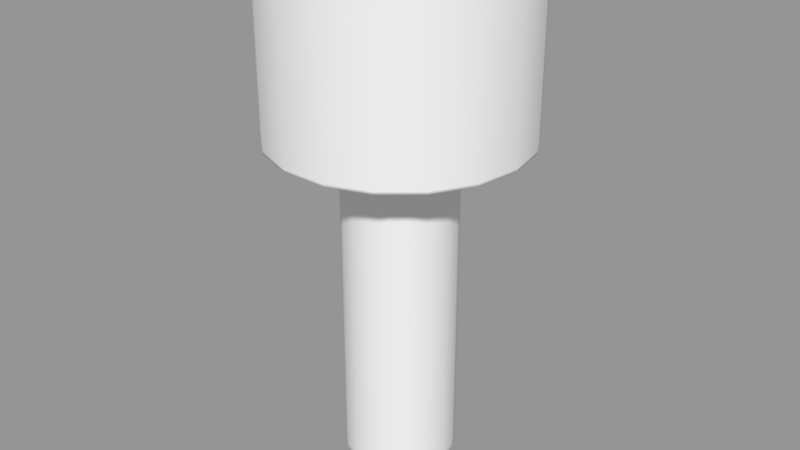 # Source: bolt_1.blend  (saved by Blender 2.79.0; exported with 4.5.12 LTS)
import bpy
from mathutils import Matrix  # noqa: F401  (used for matrix-valued properties, if any)

bpy.ops.wm.read_factory_settings(use_empty=True)
scene = bpy.context.scene
scene.name = 'Scene'

# ---- collections
col_collection_1 = bpy.data.collections.new('Collection 1'); scene.collection.children.link(col_collection_1)

# ---- meshes
me_bolt_1 = bpy.data.meshes.new('bolt_1')
me_bolt_1.from_pydata([(-0.06225, -0.4775, 0.02267), (-0.04172, -0.48, 0.01519), (-0.03401, -0.48, 0.02855), (-0.05074, -0.4775, 0.0426), (0.0663, -0.4775, 0.0), (0.0623, -0.4775, 0.02267), (0.04177, -0.48, 0.01519), (0.04444, -0.48, 0.0), (0.0623, -0.4775, -0.02267), (0.07357, -0.4485, -0.02677), (0.07829, -0.4485, 0.0), (-0.03311, -0.4775, 0.05739), (-0.02219, -0.48, 0.03847), (0.05079, -0.4775, 0.0426), (0.03316, -0.4775, 0.05739), (0.02223, -0.48, 0.03847), (0.03405, -0.48, 0.02855), (0.01153, -0.4775, 0.06527), (0.007736, -0.48, 0.04375), (0.05079, -0.4775, -0.0426), (0.04177, -0.48, -0.01519), (0.03405, -0.48, -0.02855), (0.03316, -0.4775, -0.05739), (0.02223, -0.48, -0.03847), (-0.06225, -0.4775, -0.02267), (-0.05074, -0.4775, -0.0426), (-0.03401, -0.48, -0.02855), (-0.04172, -0.48, -0.01519), (-0.01149, -0.4775, -0.06527), (-0.007691, -0.48, -0.04375), (-0.02219, -0.48, -0.03847), (-0.03311, -0.4775, -0.05739), (-0.06625, -0.4775, 0.0), (-0.0444, -0.48, 0.0), (0.007736, -0.48, -0.04375), (2.3e-05, -0.48, 0.0), (-0.007691, -0.48, 0.04375), (0.05998, -0.4485, -0.05031), (0.01153, -0.4775, -0.06527), (-0.01149, -0.4775, 0.06527), (0.03916, -0.4485, -0.06778), (0.01361, -0.4485, -0.07708), (-0.01357, -0.4485, -0.07708), (-0.03911, -0.4485, -0.06778), (-0.05993, -0.4485, -0.05031), (-0.07352, -0.4485, -0.02677), (-0.07824, -0.4485, 0.0), (-0.07352, -0.4485, 0.02677), (-0.05993, -0.4485, 0.05031), (-0.03911, -0.4485, 0.06778), (-0.01357, -0.4485, 0.07708), (0.01361, -0.4485, 0.07708), (0.03916, -0.4485, 0.06778), (0.05998, -0.4485, 0.05031), (0.07357, -0.4485, 0.02677), (0.03916, -0.4426, -0.06778), (0.01361, -0.4426, -0.07708), (0.01361, 0.02576, -0.07708), (0.03916, 0.02576, -0.06778), (-0.01357, -0.4426, -0.07708), (-0.01357, 0.02576, -0.07708), (-0.07352, -0.4426, 0.02677), (-0.05993, -0.4426, 0.05031), (-0.05993, 0.02576, 0.05031), (-0.07352, 0.02576, 0.02677), (0.03916, -0.4426, 0.06778), (0.05998, -0.4426, 0.05031), (0.05998, 0.02576, 0.05031), (0.03916, 0.02576, 0.06778), (-0.05993, -0.4426, -0.05031), (-0.07352, -0.4426, -0.02677), (-0.07352, 0.02576, -0.02677), (-0.05993, 0.02576, -0.05031), (0.07357, -0.4426, 0.02677), (0.07357, 0.02576, 0.02677), (0.07357, -0.4426, -0.02677), (0.05998, -0.4426, -0.05031), (0.05998, 0.02576, -0.05031), (0.07357, 0.02576, -0.02677), (-0.07824, 0.02576, 0.0), (-0.07824, -0.4426, 0.0), (-0.03911, 0.02576, -0.06778), (-0.03911, -0.4426, -0.06778), (0.07829, -0.4426, 0.0), (0.07829, 0.02576, 0.0), (0.01361, -0.4426, 0.07708), (0.01361, 0.02576, 0.07708), (-0.01357, 0.02576, 0.07708), (-0.01357, -0.4426, 0.07708), (-0.03911, -0.4426, 0.06778), (-0.03911, 0.02576, 0.06778), (-0.03063, 0.2606, 0.1739), (-0.03063, 0.1419, 0.1739), (0.03067, 0.1419, 0.1739), (0.03067, 0.2606, 0.1739), (0.02999, 0.01935, 0.17), (1.6e-05, 0.01935, 6.7e-05), (0.08631, 0.01935, 0.1495), (0.08827, 0.1419, 0.1529), (0.08827, 0.2606, 0.1529), (-0.003201, 0.08849, -0.1053), (-0.001569, 0.08849, -0.1089), (-0.04754, 0.08849, -0.08231), (-0.04558, 0.08849, -0.07891), (-0.0951, 0.09241, 0.05315), (-0.0951, 0.1807, 0.05315), (-0.09352, 0.1807, 0.0559), (-0.09352, 0.09241, 0.0559), (-0.0951, 0.2508, -0.05302), (-0.0951, 0.1807, -0.05302), (-0.09352, 0.1807, -0.05576), (-0.09352, 0.2508, -0.05576), (0.09335, 0.2551, -0.05838), (0.09355, 0.2537, -0.05576), (0.09513, 0.2537, -0.05302), (0.0973, 0.2551, -0.05154), (0.1176, 0.2615, 6.7e-05), (0.1099, 0.2627, -0.04296), (0.097, 0.2364, 6.7e-05), (0.001602, 0.09241, -0.1089), (0.001602, 0.1807, -0.1089), (-0.001569, 0.1807, -0.1089), (-0.001569, 0.09241, -0.1089), (-0.01189, 0.08849, -0.06745), (0.01192, 0.08849, -0.06745), (0.003234, 0.08849, -0.1053), (0.1322, 0.2645, -0.1109), (0.1352, 0.2645, -0.1134), (0.08827, 0.2645, -0.1528), (0.08631, 0.2645, -0.1494), (-0.1765, 0.02327, 6.7e-05), (-0.1765, 0.1419, 6.7e-05), (-0.1659, 0.1419, -0.0603), (-0.1659, 0.02327, -0.0603), (-0.02083, 0.2645, 0.1183), (0.02086, 0.2645, 0.1183), (0.0177, 0.2627, 0.1168), (-0.01767, 0.2627, 0.1168), (-0.1352, 0.02327, 0.1135), (-0.1352, 0.1419, 0.1135), (-0.1659, 0.1419, 0.06044), (-0.1659, 0.02327, 0.06044), (0.001602, 0.2508, -0.1089), (0.001602, 0.2537, -0.1089), (-0.001569, 0.2537, -0.1089), (-0.001569, 0.2508, -0.1089), (0.1128, 0.2645, 0.04112), (0.09196, 0.2645, 0.07722), (0.09497, 0.2645, 0.07974), (0.1165, 0.2645, 0.04246), (-0.08824, 0.02327, 0.1529), (-0.08824, 0.1419, 0.1529), (0.09513, 0.1807, -0.05302), (0.09355, 0.1807, -0.05576), (0.09355, 0.09241, -0.05576), (0.09513, 0.09241, -0.05302), (0.1765, 0.2606, 6.7e-05), (0.1765, 0.2645, 6.7e-05), (0.1659, 0.2645, 0.06044), (0.1659, 0.2606, 0.06044), (0.09121, 0.08849, 6.7e-05), (0.06857, 0.08849, 6.7e-05), (0.06444, 0.08849, 0.02351), (0.09286, 0.08849, 0.04996), (0.1659, 0.01935, 0.06044), (0.1659, 0.02327, 0.06044), (0.1352, 0.02327, 0.1135), (0.1352, 0.01935, 0.1135), (-0.0951, 0.2537, -0.05302), (-0.0951, 0.2341, 6.7e-05), (-0.0951, 0.2312, 6.7e-05), (0.001602, 0.08849, 0.109), (0.001602, 0.09241, 0.109), (0.04758, 0.09241, 0.08244), (0.04758, 0.08849, 0.08244), (0.04758, 0.08849, -0.08231), (0.04561, 0.08849, -0.07891), (0.08964, 0.08849, -0.05539), (0.09355, 0.08849, -0.05576), (0.05253, 0.08849, 0.04413), (0.08964, 0.08849, 0.05553), (0.04561, 0.08849, 0.07904), (0.003234, 0.08849, 0.1054), (-0.1322, 0.01935, 0.111), (-0.1622, 0.01935, 0.0591), (0.1622, 0.2645, 0.0591), (0.1726, 0.2645, 6.7e-05), (0.124, 0.2645, 6.7e-05), (-0.04754, 0.09241, -0.08231), (0.03067, 0.2645, -0.1738), (0.02999, 0.2645, -0.1699), (0.08827, 0.2645, 0.1529), (0.03067, 0.2645, 0.1739), (-0.1726, 0.01935, 6.7e-05), (-0.1622, 0.01935, -0.05896), (-0.03063, 0.02327, -0.1738), (-0.03063, 0.1419, -0.1738), (0.03067, 0.1419, -0.1738), (0.03067, 0.02327, -0.1738), (0.02154, 0.2645, 0.1221), (0.02999, 0.2645, 0.17), (0.08631, 0.2645, 0.1495), (0.06199, 0.2645, 0.1074), (0.05253, 0.08849, -0.044), (0.06444, 0.08849, -0.02338), (0.09286, 0.08849, -0.04982), (-0.08824, 0.2606, 0.1529), (-0.08824, 0.2645, 0.1529), (-0.1352, 0.2645, 0.1135), (-0.1352, 0.2606, 0.1135), (0.09513, 0.08849, -0.05302), (0.12, 0.2645, 6.7e-05), (0.1165, 0.2645, -0.04233), (0.1128, 0.2645, -0.04099), (0.1622, 0.2645, -0.05896), (0.09497, 0.2645, -0.07961), (0.1352, 0.2606, 0.1135), (0.1352, 0.2645, 0.1135), (-0.1128, 0.2645, -0.04099), (-0.1165, 0.2645, -0.04233), (-0.1239, 0.2645, 6.7e-05), (-0.12, 0.2645, 6.7e-05), (-0.04848, 0.2364, 0.08406), (-0.04754, 0.2341, 0.08244), (-0.09352, 0.2537, 0.0559), (-0.09332, 0.2551, 0.05852), (0.04758, 0.1611, 0.08244), (0.04758, 0.2312, 0.08244), (0.09355, 0.2508, 0.0559), (0.09355, 0.1807, 0.0559), (0.1322, 0.2645, 0.111), (-0.04754, 0.1611, 0.08244), (-0.04754, 0.09241, 0.08244), (-0.06, 0.2645, -0.1039), (-0.06196, 0.2645, -0.1073), (-0.09494, 0.2645, -0.07961), (-0.09193, 0.2645, -0.07709), (0.001602, 0.08849, -0.1089), (0.003967, 0.2551, -0.11), (0.04758, 0.2341, -0.08231), (0.04851, 0.2364, -0.08392), (-0.1322, 0.2645, -0.1109), (-0.1352, 0.2645, -0.1134), (-0.1659, 0.2645, -0.0603), (-0.1622, 0.2645, -0.05896), (-0.001569, 0.08849, 0.109), (-0.001569, 0.09241, 0.109), (0.03429, 0.08849, -0.05931), (-0.1659, 0.01935, 0.06044), (-0.1765, 0.01935, 6.7e-05), (0.1765, 0.02327, 6.7e-05), (0.1765, 0.1419, 6.7e-05), (0.1659, 0.1419, 0.06044), (-0.001569, 0.2537, 0.109), (-0.001569, 0.2508, 0.109), (-0.04754, 0.2312, 0.08244), (0.09513, 0.08849, 0.05315), (0.09355, 0.08849, 0.0559), (0.09355, 0.09241, 0.0559), (0.09513, 0.09241, 0.05315), (-0.003935, 0.2551, 0.1101), (-0.03063, 0.2645, 0.1739), (-0.1765, 0.2645, 6.7e-05), (-0.1726, 0.2645, 6.7e-05), (-0.05876, 0.2615, 0.1019), (-0.09219, 0.2627, 0.07373), (-0.04754, 0.1611, -0.08231), (-0.09352, 0.09241, -0.05576), (-0.0951, 0.2537, 0.05315), (-0.0951, 0.2508, 0.05315), (-0.03063, 0.02327, 0.1739), (-0.03063, 0.01935, 0.1739), (0.03067, 0.01935, 0.1739), (0.03067, 0.02327, 0.1739), (-0.0951, 0.09241, 6.7e-05), (-0.0951, 0.08849, 6.7e-05), (-0.0951, 0.08849, -0.05302), (-0.0951, 0.09241, -0.05302), (-0.1099, 0.2627, -0.04296), (-0.09727, 0.2551, -0.05154), (-0.09332, 0.2551, -0.05838), (-0.09219, 0.2627, -0.0736), (-0.02083, 0.2645, -0.1181), (-0.02151, 0.2645, -0.122), (-0.1622, 0.2645, 0.0591), (-0.1165, 0.2645, 0.04246), (0.1659, 0.01935, -0.0603), (0.1765, 0.01935, 6.7e-05), (0.1726, 0.01935, 6.7e-05), (0.1622, 0.01935, -0.05896), (-0.003201, 0.08849, 0.1054), (-0.001569, 0.1807, 0.109), (-0.08961, 0.08849, 0.05553), (-0.0525, 0.08849, 0.04413), (-0.06441, 0.08849, 0.02351), (-0.09283, 0.08849, 0.04996), (0.1659, 0.2645, -0.0603), (0.04758, 0.2312, -0.08231), (0.09513, 0.08849, 6.7e-05), (-0.1322, 0.01935, -0.1109), (0.09196, 0.2645, -0.07709), (0.09513, 0.1807, 0.05315), (0.09513, 0.1611, 6.7e-05), (0.09513, 0.09241, 6.7e-05), (0.09513, 0.2508, 0.05315), (0.09513, 0.2312, 6.7e-05), (0.1322, 0.01935, 0.111), (0.02086, 0.2645, -0.1181), (0.0177, 0.2627, -0.1166), (0.05879, 0.2615, -0.1017), (0.06003, 0.2645, -0.1039), (-0.09283, 0.08849, -0.04982), (-0.06441, 0.08849, -0.02338), (-0.0525, 0.08849, -0.044), (-0.08961, 0.08849, -0.05539), (0.1659, 0.2606, -0.0603), (0.02999, 0.01935, -0.1699), (0.08631, 0.01935, -0.1494), (-0.08824, 0.01935, 0.1529), (-0.08628, 0.01935, 0.1495), (-0.02995, 0.01935, 0.17), (-0.03063, 0.2645, -0.1738), (-0.02995, 0.2645, -0.1699), (0.09513, 0.2341, 6.7e-05), (-0.09193, 0.2645, 0.07722), (-0.1128, 0.2645, 0.04112), (-0.09494, 0.2645, 0.07974), (-0.09118, 0.08849, 6.7e-05), (-0.0951, 0.08849, 0.05315), (-0.1352, 0.01935, 0.1135), (-0.01189, 0.08849, 0.06758), (-0.03426, 0.08849, 0.05944), (-0.04558, 0.08849, 0.07904), (0.05879, 0.2615, 0.1019), (0.09223, 0.2627, 0.07373), (0.09335, 0.2551, 0.05852), (0.04851, 0.2364, 0.08406), (0.09223, 0.2627, -0.0736), (0.1659, 0.02327, -0.0603), (0.1659, 0.1419, -0.0603), (0.1352, 0.1419, -0.1134), (0.08827, 0.1419, -0.1528), (0.08827, 0.2606, -0.1528), (0.1352, 0.2606, -0.1134), (-0.04848, 0.2364, -0.08392), (-0.04754, 0.2341, -0.08231), (-0.003935, 0.2551, -0.11), (-0.09352, 0.08849, 0.0559), (0.08827, 0.01935, -0.1528), (0.1352, 0.01935, -0.1134), (0.1322, 0.01935, -0.1109), (0.03067, 0.2606, -0.1738), (0.08827, 0.02327, -0.1528), (0.1352, 0.02327, -0.1134), (-0.05876, 0.2615, -0.1017), (0.003967, 0.2551, 0.1101), (-0.03063, 0.01935, -0.1738), (0.03067, 0.01935, -0.1738), (0.04758, 0.09241, -0.08231), (0.04758, 0.1611, -0.08231), (0.1099, 0.2627, 0.04309), (-0.08628, 0.01935, -0.1494), (-0.0951, 0.1611, 6.7e-05), (-0.06854, 0.08849, 6.7e-05), (-0.06, 0.2645, 0.104), (-0.1322, 0.2645, 0.111), (-0.08628, 0.2645, 0.1495), (-0.03426, 0.08849, -0.05931), (-0.02995, 0.2645, 0.17), (0.09513, 0.2508, -0.05302), (-0.1659, 0.2606, 0.06044), (-0.1659, 0.2645, 0.06044), (-0.1765, 0.2606, 6.7e-05), (-0.09352, 0.08849, -0.05576), (0.1352, 0.1419, 0.1135), (0.001602, 0.1807, 0.109), (0.001602, 0.2508, 0.109), (0.08827, 0.01935, 0.1529), (-0.02995, 0.01935, -0.1699), (-0.08824, 0.01935, -0.1528), (0.09355, 0.2508, -0.05576), (-0.09352, 0.2508, 0.0559), (-0.08824, 0.1419, -0.1528), (-0.08824, 0.2606, -0.1528), (-0.03063, 0.2606, -0.1738), (-0.08628, 0.2645, -0.1494), (-0.08824, 0.2645, -0.1528), (0.06199, 0.2645, -0.1073), (-0.04754, 0.08849, 0.08244), (-0.09697, 0.2364, 6.7e-05), (-0.02151, 0.2645, 0.1221), (0.1622, 0.01935, 0.0591), (0.0973, 0.2551, 0.05167), (0.09513, 0.2537, 0.05315), (0.09355, 0.2537, 0.0559), (-0.09352, 0.2537, -0.05576), (-0.04754, 0.2312, -0.08231), (0.03429, 0.08849, 0.05944), (0.06003, 0.2645, 0.104), (-0.09727, 0.2551, 0.05167), (-0.1175, 0.2615, 6.7e-05), (-0.1099, 0.2627, 0.04309), (-0.1659, 0.01935, -0.0603), (0.04758, 0.2341, 0.08244), (-0.06196, 0.2645, 0.1074), (0.001602, 0.2537, 0.109), (0.08827, 0.02327, 0.1529), (-0.1352, 0.2606, -0.1134), (-0.08824, 0.02327, -0.1528), (-0.01767, 0.2627, -0.1166), (-0.1352, 0.1419, -0.1134), (0.01192, 0.08849, 0.06758), (-0.1352, 0.02327, -0.1134), (-0.1352, 0.01935, -0.1134), (-0.1659, 0.2606, -0.0603), (0.02154, 0.2645, -0.122)], [], [(0, 1, 2, 3), (4, 5, 6, 7), (8, 9, 10, 4), (11, 3, 2, 12), (13, 14, 15, 16), (14, 17, 18, 15), (19, 8, 20, 21), (8, 4, 7, 20), (22, 19, 21, 23), (5, 13, 16, 6), (24, 25, 26, 27), (28, 29, 30, 31), (32, 24, 27, 33), (1, 0, 32, 33), (25, 31, 30, 26), (34, 35, 29), (18, 36, 35), (21, 20, 35), (30, 29, 35), (33, 35, 1), (15, 35, 16), (33, 27, 35), (7, 35, 20), (15, 18, 35), (36, 12, 35), (23, 21, 35), (12, 2, 35), (7, 6, 35), (6, 16, 35), (23, 35, 34), (2, 1, 35), (26, 30, 35), (26, 35, 27), (19, 37, 9, 8), (22, 23, 34, 38), (39, 11, 12, 36), (39, 36, 18, 17), (22, 40, 37, 19), (38, 41, 40, 22), (28, 42, 41, 38), (31, 43, 42, 28), (25, 44, 43, 31), (24, 45, 44, 25), (32, 46, 45, 24), (0, 47, 46, 32), (28, 38, 34, 29), (47, 0, 3, 48), (11, 49, 48, 3), (39, 50, 49, 11), (17, 51, 50, 39), (14, 52, 51, 17), (13, 53, 52, 14), (5, 54, 53, 13), (4, 10, 54, 5), (55, 56, 57, 58), (59, 60, 57, 56), (61, 62, 63, 64), (65, 66, 67, 68), (69, 70, 71, 72), (73, 74, 67, 66), (75, 76, 77, 78), (61, 64, 79, 80), (69, 72, 81, 82), (73, 83, 84, 74), (85, 86, 87, 88), (89, 88, 87, 90), (70, 80, 79, 71), (65, 68, 86, 85), (59, 82, 81, 60), (83, 75, 78, 84), (76, 55, 58, 77), (62, 89, 90, 63), (40, 41, 56, 55), (42, 59, 56, 41), (47, 48, 62, 61), (52, 53, 66, 65), (44, 45, 70, 69), (54, 73, 66, 53), (9, 37, 76, 75), (47, 61, 80, 46), (44, 69, 82, 43), (54, 10, 83, 73), (51, 85, 88, 50), (49, 50, 88, 89), (45, 46, 80, 70), (52, 65, 85, 51), (42, 43, 82, 59), (10, 9, 75, 83), (37, 40, 55, 76), (48, 49, 89, 62), (91, 92, 93, 94), (95, 96, 97), (98, 99, 94, 93), (100, 101, 102, 103), (104, 105, 106, 107), (108, 109, 110, 111), (112, 113, 114, 115), (116, 117, 115, 118), (119, 120, 121, 122), (100, 123, 124, 125), (126, 127, 128, 129), (130, 131, 132, 133), (134, 135, 136, 137), (138, 139, 140, 141), (142, 143, 144, 145), (146, 147, 148, 149), (150, 151, 139, 138), (152, 153, 154, 155), (156, 157, 158, 159), (160, 161, 162, 163), (164, 165, 166, 167), (168, 169, 170, 108), (171, 172, 173, 174), (175, 176, 177, 178), (163, 162, 179, 180), (171, 174, 181, 182), (96, 183, 184), (149, 185, 186, 187), (102, 101, 122, 188), (129, 128, 189, 190), (99, 191, 192, 94), (96, 193, 194), (195, 196, 197, 198), (199, 200, 201, 202), (177, 203, 204, 205), (206, 207, 208, 209), (154, 178, 210, 155), (211, 187, 212, 213), (212, 214, 126, 215), (216, 217, 191, 99), (218, 219, 220, 221), (222, 223, 224, 225), (226, 227, 228, 229), (230, 217, 158, 185), (107, 106, 231, 232), (233, 234, 235, 236), (237, 119, 122, 101), (238, 143, 239, 240), (241, 242, 243, 244), (171, 245, 246, 172), (125, 124, 247, 176), (235, 241, 244, 219), (248, 141, 130, 249), (250, 251, 252, 165), (223, 253, 254, 255), (256, 257, 258, 259), (260, 253, 223, 222), (91, 261, 207, 206), (244, 243, 262, 263), (264, 222, 225, 265), (266, 110, 267, 188), (170, 169, 268, 269), (270, 271, 272, 273), (274, 275, 276, 277), (278, 279, 280, 281), (282, 283, 234, 233), (220, 263, 284, 285), (286, 287, 288, 289), (171, 182, 290, 245), (254, 291, 231, 255), (292, 293, 294, 295), (214, 296, 127, 126), (297, 239, 143, 142), (298, 160, 163, 256), (96, 194, 299), (213, 212, 215, 300), (259, 301, 302, 303), (301, 304, 305, 302), (93, 92, 270, 273), (96, 306, 97), (307, 308, 309, 310), (311, 312, 313, 314), (315, 296, 157, 156), (96, 316, 317), (318, 319, 320, 271), (190, 189, 321, 322), (115, 114, 323, 118), (218, 236, 235, 219), (324, 325, 285, 326), (327, 275, 328, 295), (318, 150, 138, 329), (290, 330, 331, 332), (173, 226, 229, 258), (333, 334, 335, 336), (117, 337, 112, 115), (155, 210, 298, 303), (338, 339, 251, 250), (340, 341, 342, 343), (344, 345, 144, 346), (328, 104, 107, 347), (348, 349, 350, 317), (248, 329, 138, 141), (351, 189, 128, 342), (352, 341, 340, 353), (233, 236, 281, 354), (302, 152, 155, 303), (148, 230, 185, 149), (137, 136, 355, 260), (356, 195, 198, 357), (358, 359, 120, 119), (211, 213, 117, 116), (348, 352, 353, 349), (176, 247, 203, 177), (146, 211, 116, 360), (96, 299, 361), (274, 362, 105, 104), (363, 327, 295, 294), (364, 134, 137, 264), (339, 340, 343, 315), (365, 208, 207, 366), (123, 100, 103, 367), (366, 207, 261, 368), (323, 114, 369, 305), (324, 364, 264, 265), (370, 371, 262, 372), (277, 276, 373, 267), (374, 216, 99, 98), (200, 192, 191, 201), (375, 291, 254, 376), (368, 261, 192, 200), (339, 315, 156, 251), (96, 95, 320), (97, 377, 272, 95), (96, 378, 316), (309, 240, 112, 337), (284, 371, 208, 365), (356, 378, 361, 379), (263, 262, 371, 284), (357, 198, 352, 348), (153, 380, 297, 359), (269, 268, 224, 381), (248, 184, 183, 329), (382, 383, 384, 196), (385, 386, 242, 241), (237, 175, 358, 119), (322, 321, 386, 385), (240, 239, 113, 112), (310, 300, 215, 387), (246, 245, 388, 232), (275, 274, 104, 328), (389, 169, 168, 279), (357, 348, 317, 316), (134, 390, 199, 135), (270, 92, 151, 150), (146, 360, 334, 147), (245, 290, 332, 388), (164, 167, 306, 391), (298, 210, 205, 160), (392, 393, 394, 335), (280, 395, 345, 344), (395, 111, 396, 345), (96, 320, 319), (380, 113, 239, 297), (369, 152, 302, 305), (391, 96, 288), (325, 221, 220, 285), (362, 274, 277, 109), (96, 361, 378), (151, 92, 91, 206), (397, 181, 180, 179), (146, 149, 187, 211), (398, 333, 136, 135), (399, 268, 169, 389), (96, 289, 288), (183, 96, 319), (154, 153, 359, 358), (400, 401, 399, 389), (279, 168, 395, 280), (202, 201, 230, 148), (219, 244, 263, 220), (139, 151, 206, 209), (373, 276, 311, 314), (201, 191, 217, 230), (402, 249, 130, 133), (198, 197, 341, 352), (325, 401, 400, 221), (267, 373, 102, 188), (252, 251, 156, 159), (335, 394, 403, 336), (165, 252, 374, 166), (326, 365, 366, 404), (336, 403, 405, 355), (218, 278, 281, 236), (237, 125, 176, 175), (167, 166, 406, 377), (106, 105, 269, 381), (383, 386, 321, 384), (407, 242, 386, 383), (408, 382, 196, 195), (256, 163, 180, 257), (286, 338, 250, 287), (186, 157, 296, 214), (381, 224, 223, 255), (409, 354, 344, 346), (382, 410, 407, 383), (210, 178, 177, 205), (282, 233, 354, 409), (227, 403, 394, 228), (311, 276, 275, 327), (110, 109, 277, 267), (402, 194, 193, 249), (398, 135, 199, 202), (103, 102, 373, 314), (181, 397, 411, 182), (96, 317, 350), (319, 318, 329, 183), (412, 410, 382, 408), (213, 300, 337, 117), (193, 96, 184), (402, 133, 412, 413), (209, 208, 371, 370), (379, 361, 299, 413), (404, 366, 368, 390), (140, 139, 209, 370), (341, 197, 351, 342), (185, 158, 157, 186), (167, 377, 97, 306), (398, 147, 334, 333), (237, 101, 100, 125), (228, 394, 393, 304), (410, 132, 414, 407), (402, 413, 299, 194), (170, 362, 109, 108), (318, 271, 270, 150), (310, 309, 337, 300), (182, 411, 330, 290), (229, 228, 304, 301), (111, 110, 266, 396), (286, 349, 353, 338), (285, 284, 365, 326), (272, 377, 406, 273), (291, 246, 232, 231), (205, 204, 161, 160), (288, 287, 164, 391), (166, 374, 98, 406), (286, 289, 350, 349), (375, 376, 227, 226), (360, 392, 335, 334), (136, 333, 336, 355), (106, 381, 255, 231), (96, 350, 289), (298, 256, 259, 303), (307, 282, 409, 308), (307, 415, 283, 282), (121, 145, 396, 266), (324, 326, 404, 364), (218, 221, 400, 278), (234, 385, 241, 235), (390, 368, 200, 199), (225, 224, 268, 399), (312, 311, 327, 363), (246, 291, 375, 172), (131, 140, 370, 372), (271, 320, 95, 272), (362, 170, 269, 105), (281, 280, 344, 354), (307, 310, 387, 415), (181, 174, 257, 180), (175, 178, 154, 358), (387, 129, 190, 415), (414, 243, 242, 407), (215, 126, 129, 387), (304, 393, 323, 305), (415, 190, 322, 283), (283, 322, 385, 234), (113, 380, 369, 114), (384, 321, 189, 351), (141, 140, 131, 130), (252, 159, 216, 374), (360, 116, 118, 392), (258, 229, 301, 259), (380, 153, 152, 369), (346, 144, 143, 238), (328, 347, 292, 295), (324, 265, 401, 325), (187, 186, 214, 212), (347, 107, 232, 388), (120, 142, 145, 121), (118, 323, 393, 392), (164, 287, 250, 165), (261, 91, 94, 192), (367, 103, 314, 313), (254, 253, 405, 376), (133, 132, 410, 412), (343, 127, 296, 315), (342, 128, 127, 343), (406, 98, 93, 273), (145, 144, 345, 396), (308, 238, 240, 309), (122, 121, 266, 188), (398, 202, 148, 147), (168, 108, 111, 395), (184, 248, 249, 193), (356, 379, 408, 195), (174, 173, 258, 257), (308, 409, 346, 238), (359, 297, 142, 120), (364, 404, 390, 134), (372, 262, 243, 414), (172, 375, 226, 173), (293, 292, 332, 331), (376, 405, 403, 227), (196, 384, 351, 197), (96, 391, 306), (379, 413, 412, 408), (356, 357, 316, 378), (264, 137, 260, 222), (355, 405, 253, 260), (131, 372, 414, 132), (159, 158, 217, 216), (353, 340, 339, 338), (292, 347, 388, 332), (401, 265, 225, 399), (400, 389, 279, 278), (367, 313, 312, 363, 294, 293, 331, 330, 411, 397, 179, 162, 161, 204, 203, 247, 124, 123)])
me_bolt_1.polygons.foreach_set('use_smooth', [True] * 415)
_k = set([(57, 58), (57, 60), (58, 77), (60, 81), (63, 64), (63, 90), (64, 79), (67, 68), (67, 74), (68, 86), (71, 72), (71, 79), (72, 81), (74, 84), (77, 78), (78, 84), (86, 87), (87, 90)])
me_bolt_1.attributes.new('sharp_edge', 'BOOLEAN', 'EDGE').data.foreach_set('value', [ (min(e.vertices), max(e.vertices)) in _k for e in me_bolt_1.edges])
_uv = me_bolt_1.uv_layers.new(name='UVMap')
_uv.uv.foreach_set('vector', [0.0766, 0.2672, 0.07264, 0.2462, 0.08663, 0.2409, 0.09757, 0.2592, 0.07578, 0.1402, 0.09696, 0.1479, 0.08619, 0.1665, 0.07209, 0.1614, 0.1246, 0.09343, 0.1521, 0.09303, 0.1525, 0.1152, 0.1243, 0.1155, 0.1145, 0.2445, 0.09757, 0.2592, 0.08663, 0.2409, 0.09792, 0.2311, 0.1142, 0.1625, 0.1253, 0.1823, 0.105, 0.1891, 0.09761, 0.1761, 0.1253, 0.1823, 0.1273, 0.2035, 0.1073, 0.2037, 0.105, 0.1891, 0.03219, 0.1481, 0.05328, 0.1403, 0.05708, 0.1614, 0.043, 0.1666, 0.05328, 0.1403, 0.07578, 0.1402, 0.07209, 0.1614, 0.05708, 0.1614, 0.01505, 0.1626, 0.03219, 0.1481, 0.043, 0.1666, 0.03155, 0.1763, 0.09696, 0.1479, 0.1142, 0.1625, 0.09761, 0.1761, 0.08619, 0.1665, 0.03302, 0.26, 0.01568, 0.2457, 0.03196, 0.2318, 0.04353, 0.2414, 0.000194, 0.2043, 0.02164, 0.2041, 0.02435, 0.2189, 0.004275, 0.2264, 0.05418, 0.2675, 0.03302, 0.26, 0.04353, 0.2414, 0.05766, 0.2463, 0.07264, 0.2462, 0.0766, 0.2672, 0.05418, 0.2675, 0.05766, 0.2463, 0.01568, 0.2457, 0.004275, 0.2264, 0.02435, 0.2189, 0.03196, 0.2318, 0.02413, 0.1893, 0.06474, 0.2039, 0.02164, 0.2041, 0.1073, 0.2037, 0.1051, 0.2181, 0.06474, 0.2039, 0.043, 0.1666, 0.05708, 0.1614, 0.06474, 0.2039, 0.02435, 0.2189, 0.02164, 0.2041, 0.06474, 0.2039, 0.05766, 0.2463, 0.06474, 0.2039, 0.07264, 0.2462, 0.105, 0.1891, 0.06474, 0.2039, 0.09761, 0.1761, 0.05766, 0.2463, 0.04353, 0.2414, 0.06474, 0.2039, 0.07209, 0.1614, 0.06474, 0.2039, 0.05708, 0.1614, 0.105, 0.1891, 0.1073, 0.2037, 0.06474, 0.2039, 0.1051, 0.2181, 0.09792, 0.2311, 0.06474, 0.2039, 0.03155, 0.1763, 0.043, 0.1666, 0.06474, 0.2039, 0.09792, 0.2311, 0.08663, 0.2409, 0.06474, 0.2039, 0.07209, 0.1614, 0.08619, 0.1665, 0.06474, 0.2039, 0.08619, 0.1665, 0.09761, 0.1761, 0.06474, 0.2039, 0.03155, 0.1763, 0.06474, 0.2039, 0.02413, 0.1893, 0.08663, 0.2409, 0.07264, 0.2462, 0.06474, 0.2039, 0.03196, 0.2318, 0.02435, 0.2189, 0.06474, 0.2039, 0.03196, 0.2318, 0.06474, 0.2039, 0.04353, 0.2414, 0.1239, 0.07169, 0.1517, 0.07092, 0.1521, 0.09303, 0.1246, 0.09343, 0.01505, 0.1626, 0.03155, 0.1763, 0.02413, 0.1893, 0.003941, 0.1821, 0.1253, 0.2248, 0.1145, 0.2445, 0.09792, 0.2311, 0.1051, 0.2181, 0.1253, 0.2248, 0.1051, 0.2181, 0.1073, 0.2037, 0.1273, 0.2035, 0.1237, 0.05009, 0.1508, 0.04884, 0.1517, 0.07092, 0.1239, 0.07169, 0.1227, 0.02921, 0.1495, 0.0267, 0.1508, 0.04884, 0.1237, 0.05009, 0.1203, 0.00918, 0.1473, 0.003982, 0.1495, 0.0267, 0.1227, 0.02921, 0.1221, 0.377, 0.1496, 0.38, 0.1472, 0.403, 0.1195, 0.3976, 0.1238, 0.3559, 0.1509, 0.3577, 0.1496, 0.38, 0.1221, 0.377, 0.1248, 0.3348, 0.1517, 0.3356, 0.1509, 0.3577, 0.1238, 0.3559, 0.1247, 0.3132, 0.1524, 0.3137, 0.1517, 0.3356, 0.1248, 0.3348, 0.1253, 0.2915, 0.1525, 0.2917, 0.1524, 0.3137, 0.1247, 0.3132, 0.000194, 0.2043, 0.003941, 0.1821, 0.02413, 0.1893, 0.02164, 0.2041, 0.1525, 0.2917, 0.1253, 0.2915, 0.1249, 0.2697, 0.1528, 0.2696, 0.1245, 0.2472, 0.1531, 0.2475, 0.1528, 0.2696, 0.1249, 0.2697, 0.1253, 0.2248, 0.1532, 0.2254, 0.1531, 0.2475, 0.1245, 0.2472, 0.1273, 0.2035, 0.1533, 0.2036, 0.1532, 0.2254, 0.1253, 0.2248, 0.1253, 0.1823, 0.1532, 0.1816, 0.1533, 0.2036, 0.1273, 0.2035, 0.1245, 0.1599, 0.1531, 0.1595, 0.1532, 0.1816, 0.1253, 0.1823, 0.1249, 0.1376, 0.1526, 0.1374, 0.1531, 0.1595, 0.1245, 0.1599, 0.1243, 0.1155, 0.1525, 0.1152, 0.1526, 0.1374, 0.1249, 0.1376, 0.1557, 0.04858, 0.1543, 0.02633, 0.5419, 0.02277, 0.5421, 0.04535, 0.1523, 0.00354, 0.5417, 0.000194, 0.5419, 0.02277, 0.1543, 0.02633, 0.1574, 0.2918, 0.1577, 0.2697, 0.5427, 0.2709, 0.5427, 0.2934, 0.158, 0.1816, 0.1578, 0.1595, 0.5427, 0.1581, 0.5428, 0.1807, 0.1558, 0.3579, 0.1565, 0.3357, 0.5425, 0.3385, 0.5424, 0.3611, 0.1575, 0.1373, 0.5426, 0.1356, 0.5427, 0.1581, 0.1578, 0.1595, 0.1569, 0.09293, 0.1566, 0.07077, 0.5423, 0.06792, 0.5424, 0.09047, 0.1574, 0.2918, 0.5427, 0.2934, 0.5426, 0.316, 0.1572, 0.3138, 0.1558, 0.3579, 0.5424, 0.3611, 0.5422, 0.3837, 0.1544, 0.3804, 0.1575, 0.1373, 0.1574, 0.1151, 0.5425, 0.113, 0.5426, 0.1356, 0.1581, 0.2036, 0.5428, 0.2032, 0.5428, 0.2258, 0.158, 0.2254, 0.1579, 0.2475, 0.158, 0.2254, 0.5428, 0.2258, 0.5428, 0.2483, 0.1565, 0.3357, 0.1572, 0.3138, 0.5426, 0.316, 0.5425, 0.3385, 0.158, 0.1816, 0.5428, 0.1807, 0.5428, 0.2032, 0.1581, 0.2036, 0.1524, 0.4034, 0.1544, 0.3804, 0.5422, 0.3837, 0.5421, 0.4063, 0.1574, 0.1151, 0.1569, 0.09293, 0.5424, 0.09047, 0.5425, 0.113, 0.1566, 0.07077, 0.1557, 0.04858, 0.5421, 0.04535, 0.5423, 0.06792, 0.1577, 0.2697, 0.1579, 0.2475, 0.5428, 0.2483, 0.5427, 0.2709, 0.1508, 0.04884, 0.1495, 0.0267, 0.1543, 0.02633, 0.1557, 0.04858, 0.1473, 0.003982, 0.1523, 0.00354, 0.1543, 0.02633, 0.1495, 0.0267, 0.1525, 0.2917, 0.1528, 0.2696, 0.1577, 0.2697, 0.1574, 0.2918, 0.1532, 0.1816, 0.1531, 0.1595, 0.1578, 0.1595, 0.158, 0.1816, 0.1509, 0.3577, 0.1517, 0.3356, 0.1565, 0.3357, 0.1558, 0.3579, 0.1526, 0.1374, 0.1575, 0.1373, 0.1578, 0.1595, 0.1531, 0.1595, 0.1521, 0.09303, 0.1517, 0.07092, 0.1566, 0.07077, 0.1569, 0.09293, 0.1525, 0.2917, 0.1574, 0.2918, 0.1572, 0.3138, 0.1524, 0.3137, 0.1509, 0.3577, 0.1558, 0.3579, 0.1544, 0.3804, 0.1496, 0.38, 0.1526, 0.1374, 0.1525, 0.1152, 0.1574, 0.1151, 0.1575, 0.1373, 0.1533, 0.2036, 0.1581, 0.2036, 0.158, 0.2254, 0.1532, 0.2254, 0.1531, 0.2475, 0.1532, 0.2254, 0.158, 0.2254, 0.1579, 0.2475, 0.1517, 0.3356, 0.1524, 0.3137, 0.1572, 0.3138, 0.1565, 0.3357, 0.1532, 0.1816, 0.158, 0.1816, 0.1581, 0.2036, 0.1533, 0.2036, 0.1472, 0.403, 0.1496, 0.38, 0.1544, 0.3804, 0.1524, 0.4034, 0.1525, 0.1152, 0.1521, 0.09303, 0.1569, 0.09293, 0.1574, 0.1151, 0.1517, 0.07092, 0.1508, 0.04884, 0.1557, 0.04858, 0.1566, 0.07077, 0.1528, 0.2696, 0.1531, 0.2475, 0.1579, 0.2475, 0.1577, 0.2697, 0.6359, 0.4305, 0.7349, 0.4305, 0.7349, 0.4817, 0.6359, 0.4817, 0.2816, 0.8552, 0.438, 0.8198, 0.3031, 0.9065, 0.7349, 0.5329, 0.6359, 0.5329, 0.6359, 0.4817, 0.7349, 0.4817, 0.3859, 0.578, 0.384, 0.5807, 0.384, 0.5364, 0.3873, 0.5364, 0.9843, 0.3889, 0.9106, 0.3889, 0.9106, 0.3862, 0.9843, 0.3862, 0.8521, 0.4775, 0.9106, 0.4775, 0.9106, 0.4802, 0.8521, 0.4802, 0.08287, 0.6279, 0.08513, 0.6292, 0.08629, 0.6318, 0.08573, 0.6344, 0.1105, 0.6791, 0.08234, 0.6494, 0.08573, 0.6344, 0.1272, 0.6568, 0.9843, 0.0237, 0.9106, 0.02371, 0.9106, 0.02106, 0.9843, 0.02105, 0.3859, 0.578, 0.4096, 0.5559, 0.4196, 0.5732, 0.3886, 0.5827, 0.01848, 0.6284, 0.01489, 0.6292, 0.01197, 0.5714, 0.01566, 0.5718, 0.834, 0.2258, 0.7349, 0.2258, 0.7349, 0.1746, 0.834, 0.1746, 0.2769, 0.6421, 0.2539, 0.6729, 0.254, 0.6692, 0.2735, 0.6433, 0.834, 0.3282, 0.7349, 0.3282, 0.7349, 0.277, 0.834, 0.277, 0.8521, 0.02371, 0.8496, 0.02371, 0.8496, 0.02106, 0.8521, 0.02106, 0.1437, 0.6995, 0.1818, 0.7038, 0.1821, 0.7075, 0.1426, 0.703, 0.834, 0.3794, 0.7349, 0.3794, 0.7349, 0.3282, 0.834, 0.3282, 0.9106, 0.115, 0.9106, 0.1123, 0.9843, 0.1123, 0.9843, 0.115, 0.6359, 0.6865, 0.6326, 0.6865, 0.6326, 0.6353, 0.6359, 0.6353, 0.5015, 0.6023, 0.492, 0.5859, 0.5073, 0.5732, 0.5382, 0.5827, 0.8373, 0.6353, 0.834, 0.6353, 0.834, 0.5841, 0.8373, 0.5841, 0.8496, 0.4775, 0.866, 0.4332, 0.8684, 0.4332, 0.8521, 0.4775, 0.9876, 0.2949, 0.9843, 0.2949, 0.9843, 0.2506, 0.9876, 0.2506, 0.4237, 0.6051, 0.4253, 0.6023, 0.4607, 0.6243, 0.4621, 0.6273, 0.5382, 0.5827, 0.5073, 0.5732, 0.5172, 0.5559, 0.5409, 0.578, 0.5428, 0.492, 0.5428, 0.5364, 0.5395, 0.5364, 0.5409, 0.4947, 0.438, 0.8198, 0.3291, 0.702, 0.3759, 0.6719, 0.1426, 0.703, 0.1293, 0.7468, 0.07875, 0.7214, 0.1061, 0.6849, 0.9876, 0.5245, 0.9876, 0.5688, 0.9843, 0.5688, 0.9843, 0.5245, 0.01566, 0.5718, 0.01197, 0.5714, 0.02932, 0.5159, 0.03261, 0.5176, 0.6359, 0.5329, 0.6326, 0.5329, 0.6326, 0.4817, 0.6359, 0.4817, 0.438, 0.8198, 0.4303, 0.6596, 0.4855, 0.6666, 0.834, 0.9424, 0.7349, 0.9424, 0.7349, 0.8912, 0.834, 0.8912, 0.2564, 0.6755, 0.2874, 0.7092, 0.2401, 0.7403, 0.2221, 0.6983, 0.4607, 0.6243, 0.4535, 0.5927, 0.4733, 0.5927, 0.4661, 0.6243, 0.6359, 0.3794, 0.6326, 0.3794, 0.6326, 0.3282, 0.6359, 0.3282, 0.9843, 0.1123, 0.9876, 0.1123, 0.9876, 0.115, 0.9843, 0.115, 0.1083, 0.682, 0.1061, 0.6849, 0.07858, 0.6549, 0.08159, 0.653, 0.07858, 0.6549, 0.04025, 0.68, 0.01848, 0.6284, 0.06319, 0.6186, 0.6359, 0.5841, 0.6326, 0.5841, 0.6326, 0.5329, 0.6359, 0.5329, 0.2103, 0.4831, 0.2113, 0.4797, 0.2479, 0.4977, 0.2456, 0.5007, 0.2576, 0.6002, 0.2551, 0.5999, 0.2685, 0.5534, 0.2708, 0.5548, 0.927, 0.2506, 0.8684, 0.2506, 0.8521, 0.2063, 0.9106, 0.2063, 0.1851, 0.7533, 0.1853, 0.7569, 0.1283, 0.7503, 0.1293, 0.7468, 0.9843, 0.3862, 0.9106, 0.3862, 0.927, 0.3419, 0.9843, 0.3419, 0.1335, 0.4876, 0.132, 0.4842, 0.1721, 0.4752, 0.1723, 0.4788, 0.9876, 0.0237, 0.9843, 0.0237, 0.9843, 0.02105, 0.9876, 0.02105, 0.09532, 0.5343, 0.09789, 0.5335, 0.09876, 0.5827, 0.09632, 0.5823, 0.1692, 0.4294, 0.169, 0.4258, 0.2258, 0.4325, 0.2248, 0.436, 0.9876, 0.2949, 0.9876, 0.2976, 0.9843, 0.2976, 0.9843, 0.2949, 0.3886, 0.5827, 0.4196, 0.5732, 0.4348, 0.5859, 0.4253, 0.6023, 0.1721, 0.4752, 0.1692, 0.4294, 0.2248, 0.436, 0.2113, 0.4797, 0.8373, 0.277, 0.834, 0.277, 0.834, 0.2258, 0.8373, 0.2258, 0.834, 0.6865, 0.7349, 0.6865, 0.7349, 0.6353, 0.834, 0.6353, 0.866, 0.3419, 0.8496, 0.2976, 0.8521, 0.2976, 0.8684, 0.3419, 0.9876, 0.2036, 0.9876, 0.2063, 0.9843, 0.2063, 0.9843, 0.2036, 0.2585, 0.648, 0.2559, 0.6489, 0.2551, 0.5999, 0.2576, 0.6002, 0.6359, 0.4305, 0.6326, 0.4305, 0.6326, 0.3794, 0.6359, 0.3794, 0.2248, 0.436, 0.2258, 0.4325, 0.2774, 0.4585, 0.2752, 0.4614, 0.2853, 0.6039, 0.2576, 0.6002, 0.2708, 0.5548, 0.2839, 0.563, 0.927, 0.5245, 0.9106, 0.4802, 0.9843, 0.4802, 0.9843, 0.5245, 0.8684, 0.4332, 0.866, 0.4332, 0.8496, 0.3889, 0.8521, 0.3889, 0.834, 0.4305, 0.8373, 0.4305, 0.8373, 0.4817, 0.834, 0.4817, 0.9843, 0.4332, 0.9876, 0.4332, 0.9876, 0.4775, 0.9843, 0.4775, 0.2071, 0.4848, 0.1938, 0.4924, 0.1867, 0.4917, 0.1751, 0.4813, 0.1001, 0.5094, 0.0976, 0.5067, 0.132, 0.4842, 0.1335, 0.4876, 0.2479, 0.4977, 0.2752, 0.4614, 0.3135, 0.5028, 0.2754, 0.5277, 0.5014, 0.971, 0.4458, 0.9836, 0.4457, 0.98, 0.5, 0.9677, 0.5428, 0.492, 0.5409, 0.4947, 0.5382, 0.4901, 0.5415, 0.4898, 0.8521, 0.2976, 0.9106, 0.2976, 0.927, 0.3419, 0.8684, 0.3419, 0.4661, 0.4484, 0.4733, 0.48, 0.4535, 0.48, 0.4607, 0.4484, 0.04025, 0.68, 0.03715, 0.682, 0.01489, 0.6292, 0.01848, 0.6284, 0.8684, 0.06803, 0.866, 0.06803, 0.8496, 0.02371, 0.8521, 0.02371, 0.5031, 0.6051, 0.5015, 0.6023, 0.5382, 0.5827, 0.5415, 0.583, 0.438, 0.8198, 0.4855, 0.6666, 0.535, 0.6921, 0.08159, 0.653, 0.07858, 0.6549, 0.06319, 0.6186, 0.06674, 0.6178, 0.9843, 0.2036, 0.9106, 0.2036, 0.927, 0.1593, 0.9843, 0.1593, 0.9106, 0.2036, 0.8521, 0.2036, 0.8684, 0.1593, 0.927, 0.1593, 0.7349, 0.4817, 0.7349, 0.4305, 0.834, 0.4305, 0.834, 0.4817, 0.438, 0.8198, 0.3409, 0.9474, 0.3031, 0.9065, 0.07684, 0.5402, 0.08033, 0.539, 0.06836, 0.5786, 0.06471, 0.5781, 0.3886, 0.4901, 0.4196, 0.4996, 0.4096, 0.5168, 0.3859, 0.4947, 0.6359, 0.7376, 0.6326, 0.7377, 0.6326, 0.6865, 0.6359, 0.6865, 0.438, 0.8198, 0.5971, 0.84, 0.5805, 0.8932, 0.2922, 0.7447, 0.2954, 0.7464, 0.2789, 0.7996, 0.2753, 0.7991, 0.03261, 0.5176, 0.02932, 0.5159, 0.06409, 0.4702, 0.0666, 0.4729, 0.08573, 0.6344, 0.08629, 0.6318, 0.1286, 0.6548, 0.1272, 0.6568, 0.2103, 0.4831, 0.1723, 0.4788, 0.1721, 0.4752, 0.2113, 0.4797, 0.287, 0.565, 0.2723, 0.5297, 0.2754, 0.5277, 0.2905, 0.5642, 0.4253, 0.4704, 0.4237, 0.4676, 0.4621, 0.4454, 0.4607, 0.4484, 0.8373, 0.3794, 0.834, 0.3794, 0.834, 0.3282, 0.8373, 0.3282, 0.5382, 0.4901, 0.5073, 0.4996, 0.492, 0.4868, 0.5015, 0.4704, 0.9843, 0.2506, 0.927, 0.2506, 0.9106, 0.2063, 0.9843, 0.2063, 0.2192, 0.6915, 0.1791, 0.7014, 0.1675, 0.691, 0.2079, 0.6654, 0.08234, 0.6494, 0.06982, 0.6198, 0.08287, 0.6279, 0.08573, 0.6344, 0.9843, 0.115, 0.9876, 0.115, 0.9876, 0.1593, 0.9843, 0.1593, 0.834, 0.7376, 0.7349, 0.7376, 0.7349, 0.6865, 0.834, 0.6865, 0.7349, 0.7888, 0.7349, 0.84, 0.6359, 0.84, 0.6359, 0.7888, 0.1461, 0.5172, 0.1471, 0.5194, 0.09955, 0.5312, 0.09964, 0.5286, 0.9876, 0.3889, 0.9843, 0.3889, 0.9843, 0.3862, 0.9876, 0.3862, 0.5838, 0.8949, 0.5493, 0.9402, 0.5468, 0.9375, 0.5805, 0.8932, 0.8373, 0.277, 0.8373, 0.3282, 0.834, 0.3282, 0.834, 0.277, 0.6359, 0.8912, 0.6326, 0.8912, 0.6326, 0.84, 0.6359, 0.84, 0.834, 0.84, 0.7349, 0.84, 0.7349, 0.7888, 0.834, 0.7888, 0.1335, 0.4876, 0.1723, 0.4788, 0.1751, 0.4813, 0.1349, 0.491, 0.927, 0.1593, 0.9106, 0.115, 0.9843, 0.115, 0.9843, 0.1593, 0.1821, 0.7075, 0.1851, 0.7533, 0.1293, 0.7468, 0.1426, 0.703, 0.2735, 0.6433, 0.254, 0.6692, 0.2542, 0.6538, 0.2585, 0.648, 0.8373, 0.9424, 0.834, 0.9424, 0.834, 0.8912, 0.8373, 0.8912, 0.9843, 0.06802, 0.927, 0.06802, 0.9106, 0.02371, 0.9843, 0.0237, 0.1083, 0.682, 0.08159, 0.653, 0.08234, 0.6494, 0.1105, 0.6791, 0.8373, 0.84, 0.834, 0.84, 0.834, 0.7888, 0.8373, 0.7888, 0.4253, 0.6023, 0.4348, 0.5859, 0.4535, 0.5927, 0.4607, 0.6243, 0.1437, 0.6995, 0.1083, 0.682, 0.1105, 0.6791, 0.1469, 0.6978, 0.438, 0.8198, 0.535, 0.6921, 0.5728, 0.733, 0.9843, 0.4332, 0.927, 0.4332, 0.9106, 0.3889, 0.9843, 0.3889, 0.4348, 0.4868, 0.4253, 0.4704, 0.4607, 0.4484, 0.4535, 0.48, 0.2889, 0.6044, 0.2769, 0.6421, 0.2735, 0.6433, 0.2853, 0.6039, 0.7349, 0.7376, 0.7349, 0.7888, 0.6359, 0.7888, 0.6359, 0.7376, 0.3351, 0.5544, 0.3387, 0.5536, 0.3414, 0.6111, 0.3378, 0.6106, 0.4096, 0.5559, 0.3859, 0.578, 0.3873, 0.5364, 0.4062, 0.5364, 0.3378, 0.6106, 0.3414, 0.6111, 0.3243, 0.6662, 0.321, 0.6645, 0.866, 0.1593, 0.8496, 0.115, 0.8521, 0.115, 0.8684, 0.1593, 0.287, 0.565, 0.2889, 0.6044, 0.2853, 0.6039, 0.2839, 0.563, 0.6359, 0.277, 0.6326, 0.277, 0.6326, 0.2258, 0.6359, 0.2258, 0.9843, 0.4775, 0.9876, 0.4775, 0.9876, 0.4802, 0.9843, 0.4802, 0.7349, 0.5841, 0.6359, 0.5841, 0.6359, 0.5329, 0.7349, 0.5329, 0.2874, 0.7092, 0.2899, 0.7119, 0.2416, 0.7437, 0.2401, 0.7403, 0.9106, 0.2949, 0.9106, 0.2976, 0.8521, 0.2976, 0.8521, 0.2949, 0.321, 0.6645, 0.3243, 0.6662, 0.2899, 0.7119, 0.2874, 0.7092, 0.7349, 0.7376, 0.6359, 0.7376, 0.6359, 0.6865, 0.7349, 0.6865, 0.438, 0.8198, 0.2816, 0.8552, 0.2789, 0.7996, 0.3031, 0.9065, 0.3, 0.9085, 0.278, 0.856, 0.2816, 0.8552, 0.438, 0.8198, 0.5944, 0.7844, 0.5971, 0.84, 0.06836, 0.5786, 0.09632, 0.5823, 0.08287, 0.6279, 0.06982, 0.6198, 0.3135, 0.5028, 0.3166, 0.5009, 0.3387, 0.5536, 0.3351, 0.5544, 0.5979, 0.7836, 0.5944, 0.7844, 0.5728, 0.733, 0.5759, 0.7311, 0.2752, 0.4614, 0.2774, 0.4585, 0.3166, 0.5009, 0.3135, 0.5028, 0.8373, 0.8912, 0.834, 0.8912, 0.834, 0.84, 0.8373, 0.84, 0.9106, 0.1123, 0.8521, 0.1123, 0.8684, 0.06803, 0.927, 0.06802, 0.8521, 0.3889, 0.8496, 0.3889, 0.8496, 0.3862, 0.8521, 0.3862, 0.3745, 0.6685, 0.3759, 0.6719, 0.3291, 0.702, 0.3266, 0.6994, 0.7349, 0.07224, 0.6359, 0.07224, 0.6359, 0.02105, 0.7349, 0.02106, 0.1142, 0.4421, 0.1127, 0.4387, 0.169, 0.4258, 0.1692, 0.4294, 0.9876, 0.0237, 0.9876, 0.06802, 0.9843, 0.06802, 0.9843, 0.0237, 0.0666, 0.4729, 0.06409, 0.4702, 0.1127, 0.4387, 0.1142, 0.4421, 0.09632, 0.5823, 0.09876, 0.5827, 0.08513, 0.6292, 0.08287, 0.6279, 0.06471, 0.5781, 0.06674, 0.6178, 0.06319, 0.6186, 0.06101, 0.5776, 0.9843, 0.2976, 0.9876, 0.2976, 0.9876, 0.3419, 0.9843, 0.3419, 0.9876, 0.4332, 0.9843, 0.4332, 0.9843, 0.3889, 0.9876, 0.3889, 0.2267, 0.5259, 0.2253, 0.5279, 0.1915, 0.4938, 0.1938, 0.4924, 0.6007, 0.8405, 0.5838, 0.8949, 0.5805, 0.8932, 0.5971, 0.84, 0.2769, 0.6421, 0.2802, 0.6438, 0.2564, 0.6755, 0.2539, 0.6729, 0.834, 0.4305, 0.7349, 0.4305, 0.7349, 0.3794, 0.834, 0.3794, 0.1437, 0.6995, 0.1469, 0.6978, 0.1791, 0.7014, 0.1818, 0.7038, 0.5415, 0.4898, 0.5382, 0.4901, 0.5015, 0.4704, 0.5031, 0.4676, 0.3893, 0.9764, 0.3387, 0.9503, 0.3409, 0.9474, 0.3904, 0.9729, 0.5031, 0.6051, 0.4647, 0.6273, 0.4661, 0.6243, 0.5015, 0.6023, 0.1604, 0.6903, 0.1626, 0.689, 0.1654, 0.6892, 0.1675, 0.691, 0.1867, 0.4917, 0.1887, 0.4935, 0.1471, 0.5194, 0.1461, 0.5172, 0.8496, 0.4802, 0.8521, 0.4802, 0.8684, 0.5245, 0.866, 0.5245, 0.438, 0.8198, 0.2789, 0.7996, 0.2954, 0.7464, 0.8521, 0.1123, 0.8496, 0.1123, 0.866, 0.06803, 0.8684, 0.06803, 0.8521, 0.115, 0.9106, 0.115, 0.927, 0.1593, 0.8684, 0.1593, 0.3904, 0.9729, 0.438, 0.8198, 0.4457, 0.98, 0.2723, 0.5297, 0.2456, 0.5007, 0.2479, 0.4977, 0.2754, 0.5277, 0.927, 0.4332, 0.9843, 0.4332, 0.9843, 0.4775, 0.9106, 0.4775, 0.438, 0.8198, 0.5728, 0.733, 0.5944, 0.7844, 0.7349, 0.3794, 0.7349, 0.4305, 0.6359, 0.4305, 0.6359, 0.3794, 0.5206, 0.5364, 0.5395, 0.5364, 0.5409, 0.578, 0.5172, 0.5559, 0.1437, 0.6995, 0.1426, 0.703, 0.1061, 0.6849, 0.1083, 0.682, 0.2206, 0.6949, 0.2192, 0.6915, 0.254, 0.6692, 0.2539, 0.6729, 0.2682, 0.5482, 0.2675, 0.5508, 0.2253, 0.5279, 0.2267, 0.5259, 0.438, 0.8198, 0.5, 0.9677, 0.4457, 0.98, 0.3291, 0.702, 0.438, 0.8198, 0.2954, 0.7464, 0.9843, 0.1123, 0.9106, 0.1123, 0.927, 0.06802, 0.9843, 0.06802, 0.2434, 0.5036, 0.2715, 0.5333, 0.2682, 0.5482, 0.2267, 0.5259, 0.1938, 0.4924, 0.1915, 0.4938, 0.1887, 0.4935, 0.1867, 0.4917, 0.2221, 0.6983, 0.2401, 0.7403, 0.1851, 0.7533, 0.1821, 0.7075, 0.2113, 0.4797, 0.2248, 0.436, 0.2752, 0.4614, 0.2479, 0.4977, 0.7349, 0.3282, 0.7349, 0.3794, 0.6359, 0.3794, 0.6359, 0.3282, 0.384, 0.492, 0.3853, 0.4898, 0.3886, 0.4901, 0.3859, 0.4947, 0.2401, 0.7403, 0.2416, 0.7437, 0.1853, 0.7569, 0.1851, 0.7533, 0.8373, 0.1746, 0.8373, 0.2258, 0.834, 0.2258, 0.834, 0.1746, 0.834, 0.8912, 0.7349, 0.8912, 0.7349, 0.84, 0.834, 0.84, 0.2723, 0.5297, 0.2715, 0.5333, 0.2434, 0.5036, 0.2456, 0.5007, 0.9843, 0.4802, 0.9876, 0.4802, 0.9876, 0.5245, 0.9843, 0.5245, 0.7349, 0.6353, 0.7349, 0.6865, 0.6359, 0.6865, 0.6359, 0.6353, 0.1675, 0.691, 0.1654, 0.6892, 0.2069, 0.6631, 0.2079, 0.6654, 0.834, 0.6353, 0.7349, 0.6353, 0.7349, 0.5841, 0.834, 0.5841, 0.2905, 0.5642, 0.3351, 0.5544, 0.3378, 0.6106, 0.2926, 0.6049, 0.2079, 0.6654, 0.2069, 0.6631, 0.2543, 0.6512, 0.2542, 0.6538, 0.2103, 0.4831, 0.2071, 0.4848, 0.1751, 0.4813, 0.1723, 0.4788, 0.3853, 0.583, 0.3886, 0.5827, 0.4253, 0.6023, 0.4237, 0.6051, 0.8373, 0.5841, 0.834, 0.5841, 0.834, 0.5329, 0.8373, 0.5329, 0.9106, 0.3862, 0.9106, 0.3889, 0.8521, 0.3889, 0.8521, 0.3862, 0.6359, 0.07224, 0.6326, 0.07224, 0.6326, 0.02105, 0.6359, 0.02105, 0.6359, 0.1234, 0.6326, 0.1234, 0.6326, 0.07224, 0.6359, 0.07224, 0.834, 0.07224, 0.7349, 0.07224, 0.7349, 0.02106, 0.834, 0.02106, 0.5415, 0.583, 0.5382, 0.5827, 0.5409, 0.578, 0.5428, 0.5807, 0.8373, 0.7376, 0.834, 0.7376, 0.834, 0.6865, 0.8373, 0.6865, 0.07875, 0.7214, 0.07652, 0.7244, 0.03715, 0.682, 0.04025, 0.68, 0.8521, 0.3862, 0.8496, 0.3862, 0.866, 0.3419, 0.8684, 0.3419, 0.09995, 0.5131, 0.1349, 0.491, 0.1461, 0.5172, 0.09964, 0.5286, 0.7349, 0.07224, 0.7349, 0.1234, 0.6359, 0.1234, 0.6359, 0.07224, 0.4647, 0.6273, 0.4621, 0.6273, 0.4607, 0.6243, 0.4661, 0.6243, 0.1001, 0.5094, 0.1335, 0.4876, 0.1349, 0.491, 0.09995, 0.5131, 0.8684, 0.2506, 0.866, 0.2506, 0.8496, 0.2063, 0.8521, 0.2063, 0.3886, 0.4901, 0.3853, 0.4898, 0.4237, 0.4676, 0.4253, 0.4704, 0.9106, 0.4802, 0.9106, 0.4775, 0.9843, 0.4775, 0.9843, 0.4802, 0.4866, 0.6632, 0.4855, 0.6666, 0.4303, 0.6596, 0.4301, 0.656, 0.2206, 0.6949, 0.2539, 0.6729, 0.2564, 0.6755, 0.2221, 0.6983, 0.3873, 0.5364, 0.384, 0.5364, 0.384, 0.492, 0.3859, 0.4947, 0.5395, 0.5364, 0.5206, 0.5364, 0.5172, 0.5168, 0.5409, 0.4947, 0.438, 0.8198, 0.5805, 0.8932, 0.5468, 0.9375, 0.2954, 0.7464, 0.2922, 0.7447, 0.3266, 0.6994, 0.3291, 0.702, 0.834, 0.1234, 0.7349, 0.1234, 0.7349, 0.07224, 0.834, 0.07224, 0.08159, 0.653, 0.06674, 0.6178, 0.06982, 0.6198, 0.08234, 0.6494, 0.4303, 0.6596, 0.438, 0.8198, 0.3759, 0.6719, 0.8373, 0.1746, 0.834, 0.1746, 0.834, 0.1234, 0.8373, 0.1234, 0.6359, 0.3282, 0.6326, 0.3282, 0.6326, 0.277, 0.6359, 0.277, 0.5759, 0.7311, 0.5728, 0.733, 0.535, 0.6921, 0.5372, 0.6892, 0.2926, 0.6049, 0.3378, 0.6106, 0.321, 0.6645, 0.2802, 0.6438, 0.7349, 0.277, 0.7349, 0.3282, 0.6359, 0.3282, 0.6359, 0.277, 0.7349, 0.84, 0.7349, 0.8912, 0.6359, 0.8912, 0.6359, 0.84, 0.1293, 0.7468, 0.1283, 0.7503, 0.07652, 0.7244, 0.07875, 0.7214, 0.3387, 0.9503, 0.3, 0.9085, 0.3031, 0.9065, 0.3409, 0.9474, 0.2206, 0.6949, 0.1818, 0.7038, 0.1791, 0.7014, 0.2192, 0.6915, 0.3853, 0.583, 0.384, 0.5807, 0.3859, 0.578, 0.3886, 0.5827, 0.8521, 0.2063, 0.8496, 0.2063, 0.8496, 0.2036, 0.8521, 0.2036, 0.7349, 0.1234, 0.7349, 0.1746, 0.6359, 0.1746, 0.6359, 0.1234, 0.4866, 0.6632, 0.5372, 0.6892, 0.535, 0.6921, 0.4855, 0.6666, 0.8684, 0.4332, 0.927, 0.4332, 0.9106, 0.4775, 0.8521, 0.4775, 0.8373, 0.3794, 0.8373, 0.4305, 0.834, 0.4305, 0.834, 0.3794, 0.06471, 0.5781, 0.06836, 0.5786, 0.06982, 0.6198, 0.06674, 0.6178, 0.5409, 0.4947, 0.5172, 0.5168, 0.5073, 0.4996, 0.5382, 0.4901, 0.9106, 0.2063, 0.8521, 0.2063, 0.8521, 0.2036, 0.9106, 0.2036, 0.8521, 0.4802, 0.9106, 0.4802, 0.927, 0.5245, 0.8684, 0.5245, 0.8373, 0.7376, 0.8373, 0.7888, 0.834, 0.7888, 0.834, 0.7376, 0.2754, 0.5277, 0.3135, 0.5028, 0.3351, 0.5544, 0.2905, 0.5642, 0.8373, 0.4817, 0.8373, 0.5329, 0.834, 0.5329, 0.834, 0.4817, 0.9106, 0.2976, 0.9843, 0.2976, 0.9843, 0.3419, 0.927, 0.3419, 0.4661, 0.6243, 0.4733, 0.5927, 0.492, 0.5859, 0.5015, 0.6023, 0.4457, 0.98, 0.4458, 0.9836, 0.3893, 0.9764, 0.3904, 0.9729, 0.834, 0.5841, 0.7349, 0.5841, 0.7349, 0.5329, 0.834, 0.5329, 0.5014, 0.971, 0.5, 0.9677, 0.5468, 0.9375, 0.5493, 0.9402, 0.9106, 0.2949, 0.8521, 0.2949, 0.8684, 0.2506, 0.927, 0.2506, 0.1469, 0.6978, 0.1604, 0.6903, 0.1675, 0.691, 0.1791, 0.7014, 0.254, 0.6692, 0.2192, 0.6915, 0.2079, 0.6654, 0.2542, 0.6538, 0.9106, 0.3862, 0.8521, 0.3862, 0.8684, 0.3419, 0.927, 0.3419, 0.438, 0.8198, 0.5468, 0.9375, 0.5, 0.9677, 0.9876, 0.1593, 0.9876, 0.2036, 0.9843, 0.2036, 0.9843, 0.1593, 0.07684, 0.5402, 0.1001, 0.5094, 0.09995, 0.5131, 0.08033, 0.539, 0.07684, 0.5402, 0.0736, 0.5385, 0.0976, 0.5067, 0.1001, 0.5094, 0.9106, 0.5688, 0.8521, 0.5688, 0.8684, 0.5245, 0.927, 0.5245, 0.287, 0.565, 0.2905, 0.5642, 0.2926, 0.6049, 0.2889, 0.6044, 0.2103, 0.4831, 0.2456, 0.5007, 0.2434, 0.5036, 0.2071, 0.4848, 0.132, 0.4842, 0.1142, 0.4421, 0.1692, 0.4294, 0.1721, 0.4752, 0.2802, 0.6438, 0.321, 0.6645, 0.2874, 0.7092, 0.2564, 0.6755, 0.2708, 0.5548, 0.2685, 0.5534, 0.2675, 0.5508, 0.2682, 0.5482, 0.4196, 0.4996, 0.3886, 0.4901, 0.4253, 0.4704, 0.4348, 0.4868, 0.9843, 0.2976, 0.9106, 0.2976, 0.9106, 0.2949, 0.9843, 0.2949, 0.7349, 0.2258, 0.7349, 0.277, 0.6359, 0.277, 0.6359, 0.2258, 0.2753, 0.7991, 0.2789, 0.7996, 0.2816, 0.8552, 0.278, 0.856, 0.927, 0.4332, 0.8684, 0.4332, 0.8521, 0.3889, 0.9106, 0.3889, 0.1751, 0.4813, 0.1867, 0.4917, 0.1461, 0.5172, 0.1349, 0.491, 0.07684, 0.5402, 0.06471, 0.5781, 0.06101, 0.5776, 0.0736, 0.5385, 0.5395, 0.5364, 0.5428, 0.5364, 0.5428, 0.5807, 0.5409, 0.578, 0.9876, 0.06802, 0.9876, 0.1123, 0.9843, 0.1123, 0.9843, 0.06802, 0.06101, 0.5776, 0.01566, 0.5718, 0.03261, 0.5176, 0.0736, 0.5385, 0.6359, 0.1746, 0.6326, 0.1746, 0.6326, 0.1234, 0.6359, 0.1234, 0.06319, 0.6186, 0.01848, 0.6284, 0.01566, 0.5718, 0.06101, 0.5776, 0.8521, 0.2036, 0.8496, 0.2036, 0.866, 0.1593, 0.8684, 0.1593, 0.0736, 0.5385, 0.03261, 0.5176, 0.0666, 0.4729, 0.0976, 0.5067, 0.0976, 0.5067, 0.0666, 0.4729, 0.1142, 0.4421, 0.132, 0.4842, 0.8496, 0.1123, 0.8521, 0.1123, 0.8521, 0.115, 0.8496, 0.115, 0.6359, 0.9424, 0.6326, 0.9424, 0.6326, 0.8912, 0.6359, 0.8912, 0.834, 0.277, 0.7349, 0.277, 0.7349, 0.2258, 0.834, 0.2258, 0.7349, 0.6353, 0.6359, 0.6353, 0.6359, 0.5841, 0.7349, 0.5841, 0.1469, 0.6978, 0.1105, 0.6791, 0.1272, 0.6568, 0.1604, 0.6903, 0.9843, 0.2063, 0.9106, 0.2063, 0.9106, 0.2036, 0.9843, 0.2036, 0.8521, 0.1123, 0.9106, 0.1123, 0.9106, 0.115, 0.8521, 0.115, 0.09964, 0.5286, 0.09955, 0.5312, 0.09789, 0.5335, 0.09532, 0.5343, 0.4621, 0.4454, 0.4647, 0.4454, 0.4661, 0.4484, 0.4607, 0.4484, 0.287, 0.565, 0.2839, 0.563, 0.2715, 0.5333, 0.2723, 0.5297, 0.1061, 0.6849, 0.07875, 0.7214, 0.04025, 0.68, 0.07858, 0.6549, 0.9876, 0.3862, 0.9843, 0.3862, 0.9843, 0.3419, 0.9876, 0.3419, 0.9106, 0.02371, 0.8521, 0.02371, 0.8521, 0.02106, 0.9106, 0.02106, 0.1272, 0.6568, 0.1286, 0.6548, 0.1626, 0.689, 0.1604, 0.6903, 0.8373, 0.6353, 0.8373, 0.6865, 0.834, 0.6865, 0.834, 0.6353, 0.6326, 0.4305, 0.6359, 0.4305, 0.6359, 0.4817, 0.6326, 0.4817, 0.4062, 0.5364, 0.3873, 0.5364, 0.3859, 0.4947, 0.4096, 0.5168, 0.8521, 0.2976, 0.8496, 0.2976, 0.8496, 0.2949, 0.8521, 0.2949, 0.834, 0.1746, 0.7349, 0.1746, 0.7349, 0.1234, 0.834, 0.1234, 0.6359, 0.7888, 0.6326, 0.7888, 0.6326, 0.7377, 0.6359, 0.7376, 0.6359, 0.84, 0.6326, 0.84, 0.6326, 0.7888, 0.6359, 0.7888, 0.834, 0.5329, 0.7349, 0.5329, 0.7349, 0.4817, 0.834, 0.4817, 0.8521, 0.5688, 0.8496, 0.5688, 0.866, 0.5245, 0.8684, 0.5245, 0.08033, 0.539, 0.09532, 0.5343, 0.09632, 0.5823, 0.06836, 0.5786, 0.9843, 0.5688, 0.9106, 0.5688, 0.927, 0.5245, 0.9843, 0.5245, 0.2206, 0.6949, 0.2221, 0.6983, 0.1821, 0.7075, 0.1818, 0.7038, 0.8496, 0.4775, 0.8521, 0.4775, 0.8521, 0.4802, 0.8496, 0.4802, 0.3759, 0.6719, 0.3745, 0.6685, 0.4301, 0.656, 0.4303, 0.6596, 0.8373, 0.02106, 0.8373, 0.07224, 0.834, 0.07224, 0.834, 0.02106, 0.9876, 0.2506, 0.9843, 0.2506, 0.9843, 0.2063, 0.9876, 0.2063, 0.08033, 0.539, 0.09995, 0.5131, 0.09964, 0.5286, 0.09532, 0.5343, 0.927, 0.06802, 0.8684, 0.06803, 0.8521, 0.02371, 0.9106, 0.02371, 0.2889, 0.6044, 0.2926, 0.6049, 0.2802, 0.6438, 0.2769, 0.6421, 0.6359, 0.2258, 0.6326, 0.2258, 0.6326, 0.1746, 0.6359, 0.1746, 0.9843, 0.2949, 0.9106, 0.2949, 0.927, 0.2506, 0.9843, 0.2506, 0.4733, 0.48, 0.4661, 0.4484, 0.5015, 0.4704, 0.492, 0.4868, 0.8521, 0.2949, 0.8496, 0.2949, 0.866, 0.2506, 0.8684, 0.2506, 0.7349, 0.9424, 0.6359, 0.9424, 0.6359, 0.8912, 0.7349, 0.8912, 0.438, 0.8198, 0.3904, 0.9729, 0.3409, 0.9474, 0.8373, 0.07224, 0.8373, 0.1234, 0.834, 0.1234, 0.834, 0.07224, 0.5979, 0.7836, 0.6007, 0.8405, 0.5971, 0.84, 0.5944, 0.7844, 0.2853, 0.6039, 0.2735, 0.6433, 0.2585, 0.648, 0.2576, 0.6002, 0.2542, 0.6538, 0.2543, 0.6512, 0.2559, 0.6489, 0.2585, 0.648, 0.7349, 0.2258, 0.6359, 0.2258, 0.6359, 0.1746, 0.7349, 0.1746, 0.6359, 0.6353, 0.6326, 0.6353, 0.6326, 0.5841, 0.6359, 0.5841, 0.834, 0.7888, 0.7349, 0.7888, 0.7349, 0.7376, 0.834, 0.7376, 0.4661, 0.4484, 0.4647, 0.4454, 0.5031, 0.4676, 0.5015, 0.4704, 0.2715, 0.5333, 0.2839, 0.563, 0.2708, 0.5548, 0.2682, 0.5482, 0.2434, 0.5036, 0.2267, 0.5259, 0.1938, 0.4924, 0.2071, 0.4848, 0.4062, 0.5364, 0.4096, 0.5168, 0.4196, 0.4996, 0.4348, 0.4868, 0.4535, 0.48, 0.4733, 0.48, 0.492, 0.4868, 0.5073, 0.4996, 0.5172, 0.5168, 0.5206, 0.5364, 0.5172, 0.5559, 0.5073, 0.5732, 0.492, 0.5859, 0.4733, 0.5927, 0.4535, 0.5927, 0.4348, 0.5859, 0.4196, 0.5732, 0.4096, 0.5559])
me_bolt_1.use_remesh_preserve_volume = False
me_bolt_1.use_remesh_preserve_attributes = False
me_bolt_1.use_mirror_vertex_groups = False
me_bolt_1.update()

# ---- objects
ob_bolt_1 = bpy.data.objects.new('bolt_1', me_bolt_1)

# ---- transforms, parenting, visibility, modifiers, constraints
ob_bolt_1.location = (-3.52, -3.676, 1.418)
ob_bolt_1.rotation_euler = (1.571, -0.0, 0.0)
ob_bolt_1.lineart.crease_threshold = 0.0

# ---- collection membership
col_collection_1.objects.link(ob_bolt_1)

# ---- scene / render settings (as saved in the file)
scene.frame_start = 1; scene.frame_end = 250; scene.frame_set(1)
scene.render.engine = 'CYCLES'
scene.render.resolution_percentage = 50
scene.render.dither_intensity = 0.0
scene.cycles.use_denoising = False
scene.cycles.samples = 128
scene.cycles.sampling_pattern = 'TABULATED_SOBOL'
scene.cycles.use_adaptive_sampling = False
scene.cycles.use_light_tree = False
scene.cycles.blur_glossy = 0.0
scene.cycles.sample_clamp_indirect = 0.0
scene.view_settings.view_transform = 'Standard'
bpy.context.view_layer.update()

# ---- added for rendering (the .blend has no active camera and no usable light): camera, sun + grey world if the file has none
cam_auto = bpy.data.cameras.new('AutoCamera')
cam_auto.lens = 50.0
cam_auto.sensor_width = 36.0
cam_auto.clip_end = 1000.0
ob_auto_camera = bpy.data.objects.new('AutoCamera', cam_auto)
scene.collection.objects.link(ob_auto_camera)
ob_auto_camera.location = (-2.69278, -4.66892, 1.97224)
ob_auto_camera.rotation_euler = (1.09748, -7.21219e-08, 0.694738)
scene.camera = ob_auto_camera
light_auto_sun = bpy.data.lights.new('AutoSun', 'SUN')
light_auto_sun.energy = 3.0
light_auto_sun.angle = 0.0523599
ob_auto_sun = bpy.data.objects.new('AutoSun', light_auto_sun)
scene.collection.objects.link(ob_auto_sun)
ob_auto_sun.rotation_euler = (0.872665, 0.174533, 0.523599)
if scene.world is None:
    world_auto = bpy.data.worlds.new('AutoWorld')
    world_auto.color = (0.3, 0.3, 0.3)
    scene.world = world_auto
bpy.context.view_layer.update()
